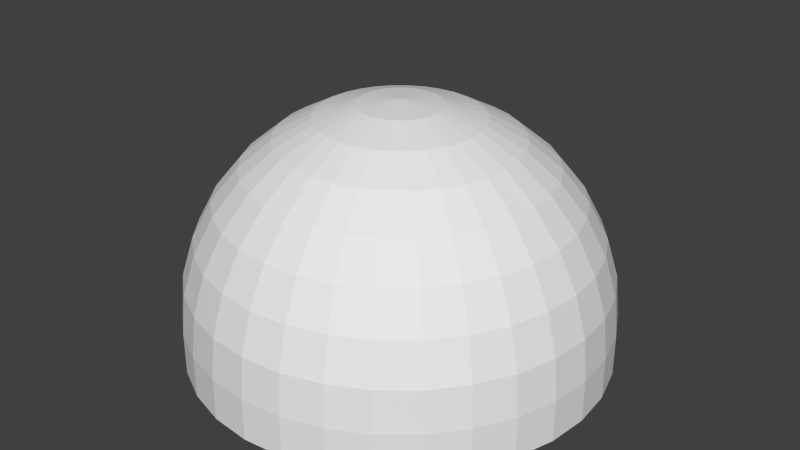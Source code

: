 # Source: newyork.blend  (saved by Blender 2.70.0; exported with 4.5.12 LTS)
import bpy
from mathutils import Matrix  # noqa: F401  (used for matrix-valued properties, if any)

bpy.ops.wm.read_factory_settings(use_empty=True)
scene = bpy.context.scene
scene.name = 'Scene'

# ---- collections
col_collection_1 = bpy.data.collections.new('Collection 1'); scene.collection.children.link(col_collection_1)

# ---- world
world_world = bpy.data.worlds.new('World'); scene.world = world_world
world_world.color = (0.05088, 0.05088, 0.05088)
world_world.use_sun_shadow = False
world_world.sun_shadow_jitter_overblur = 0.0
world_world.cycles.sampling_method = 'MANUAL'
world_world.cycles.sample_map_resolution = 256

# ---- meshes
me_circle_001 = bpy.data.meshes.new('Circle.001')
me_circle_001.from_pydata([(-8.622e-16, -2.931e-07, 3.883), (-1.7, -3.082e-07, 4.083), (-3.4, -3.46e-07, 4.583), (-4.9, -4.064e-07, 5.383), (-6.2, -4.894e-07, 6.483), (-4.9, -5.725e-07, 7.583), (-3.4, -6.329e-07, 8.383), (-1.7, -6.706e-07, 8.883), (-2.017e-15, -6.857e-07, 9.083), (1.7, -6.706e-07, 8.883), (3.4, -6.329e-07, 8.383), (4.9, -5.725e-07, 7.583), (6.2, -4.894e-07, 6.483), (4.9, -4.064e-07, 5.383), (3.4, -3.46e-07, 4.583), (1.7, -3.082e-07, 4.083)], [], [(9, 10, 14), (6, 7, 2), (0, 1, 7), (6, 3, 5), (8, 0, 7), (7, 1, 2), (6, 2, 3), (14, 11, 13), (3, 4, 5), (0, 8, 9), (14, 10, 11), (15, 9, 14), (11, 12, 13), (15, 0, 9)])
_uv = me_circle_001.uv_layers.new(name='UVMap')
_uv.uv.foreach_set('vector', [0.5966, 0.9953, 0.6932, 1.024, 0.6932, 1.24, 0.3068, 0.0237, 0.4034, -0.004707, 0.3068, 0.2396, 0.5, 0.2794, 0.4034, 0.268, 0.4034, -0.004707, 0.3068, 0.0237, 0.2216, 0.1942, 0.2216, 0.06916, 0.5, 0.9839, 0.5, 1.279, 0.4034, 0.9953, 0.4034, 0.9953, 0.4034, 1.268, 0.3068, 1.24, 0.3068, 0.0237, 0.3068, 0.2396, 0.2216, 0.1942, 0.6932, 0.2396, 0.7784, 0.06916, 0.7784, 0.1942, 0.2216, 0.1942, 0.1477, 0.1317, 0.2216, 0.06916, 0.5, 0.2794, 0.5, -0.01607, 0.5966, -0.004707, 0.6932, 0.2396, 0.6932, 0.0237, 0.7784, 0.06916, 0.5966, 0.268, 0.5966, -0.004707, 0.6932, 0.2396, 0.7784, 0.06916, 0.8523, 0.1317, 0.7784, 0.1942, 0.5966, 0.268, 0.5, 0.2794, 0.5966, -0.004707])
me_circle_001.use_remesh_preserve_volume = False
me_circle_001.use_remesh_preserve_attributes = False
me_circle_001.use_mirror_vertex_groups = False
me_circle_001.update()
me_circle = bpy.data.meshes.new('Circle')
me_circle.from_pydata([(2.923, -0.09999, 8.418), (3.82, -0.09999, 7.977), (2.923, 0.9, 8.418), (3.82, 0.9, 7.977), (1.977, -0.09999, 8.74), (1.977, 0.9, 8.74), (0.9971, -0.09999, 8.935), (0.9971, 0.9, 8.935), (-1.209e-05, -0.09999, 9.0), (-1.209e-05, 0.9, 9.0), (-0.9972, -0.09999, 8.935), (-0.9972, 0.9, 8.935), (-1.977, -0.09999, 8.74), (-1.977, 0.9, 8.74), (5.402, -0.09999, 6.762), (5.402, 0.9, 6.762), (4.651, 0.9, 7.421), (4.651, -0.09999, 7.421), (-2.923, -0.09999, 8.418), (-2.923, 0.9, 8.418), (-3.82, -0.09999, 7.977), (-3.82, 0.9, 7.977), (-4.651, -0.09999, 7.421), (-5.402, -0.09999, 6.762), (5.402, 0.4, 6.762), (-1.977, 0.4, 8.74), (-0.9972, 0.4, 8.935), (-1.209e-05, 0.4, 9.0), (0.9971, 0.4, 8.935), (1.977, 0.4, 8.74), (3.82, 0.4, 7.977), (2.923, 0.4, 8.418), (4.651, 0.4, 7.421), (-2.923, 0.4, 8.418), (-3.82, 0.4, 7.977), (-4.651, 0.4, 7.421), (-5.402, 0.4, 6.762), (1.91, 9.71, 0.38), (3.75, 9.14, 0.75), (5.45, 8.22, 1.08), (6.94, 6.97, 1.38), (8.16, 5.46, 1.62), (9.06, 3.73, 1.8), (9.62, 1.85, 1.91), (9.81, -0.1, 1.95), (10.0, -0.1, 1.352e-05), (9.81, 1.85, 1.155e-05), (9.24, 3.73, 9.135e-06), (8.32, 5.46, 6.38e-06), (7.07, 6.97, 3.375e-06), (5.56, 8.22, 2.49e-07), (3.83, 9.14, -2.883e-06), (1.95, 9.71, -5.908e-06), (1.8, 9.71, 0.75), (3.54, 9.14, 1.46), (5.13, 8.22, 2.13), (6.53, 6.97, 2.71), (7.68, 5.46, 3.18), (8.54, 3.73, 3.54), (9.06, 1.85, 3.75), (9.24, -0.1, 3.83), (1.62, 9.71, 1.08), (3.18, 9.14, 2.13), (4.62, 8.22, 3.09), (5.88, 6.97, 3.93), (6.91, 5.46, 4.62), (7.68, 3.73, 5.13), (8.16, 1.85, 5.45), (8.32, -0.1, 5.56), (1.38, 9.71, 1.38), (2.71, 9.14, 2.71), (3.93, 8.22, 3.93), (5.0, 6.97, 5.0), (5.88, 5.46, 5.88), (6.53, 3.73, 6.53), (6.94, 1.85, 6.94), (7.07, -0.09999, 7.07), (1.08, 9.71, 1.62), (2.13, 9.14, 3.18), (3.09, 8.22, 4.62), (3.93, 6.97, 5.88), (4.62, 5.46, 6.91), (5.13, 3.73, 7.68), (5.45, 1.85, 8.16), (5.56, -0.09999, 8.32), (0.75, 9.71, 1.8), (1.46, 9.14, 3.54), (2.13, 8.22, 5.13), (2.71, 6.97, 6.53), (3.18, 5.46, 7.68), (3.54, 3.73, 8.54), (3.75, 1.85, 9.06), (3.83, -0.09999, 9.24), (0.38, 9.71, 1.91), (0.75, 9.14, 3.75), (1.08, 8.22, 5.45), (1.38, 6.97, 6.94), (1.62, 5.46, 8.16), (1.8, 3.73, 9.06), (1.91, 1.85, 9.62), (1.95, -0.09999, 9.81), (-2.619e-06, 9.71, 1.95), (-5.144e-06, 9.14, 3.83), (-7.468e-06, 8.22, 5.56), (-9.496e-06, 6.97, 7.07), (-1.117e-05, 5.46, 8.32), (-1.241e-05, 3.73, 9.24), (-1.318e-05, 1.85, 9.81), (-1.343e-05, -0.09999, 10.0), (-0.38, 9.71, 1.91), (-0.75, 9.14, 3.75), (-1.08, 8.22, 5.45), (-1.38, 6.97, 6.94), (-1.62, 5.46, 8.16), (-1.8, 3.73, 9.06), (-1.91, 1.85, 9.62), (-1.95, -0.09999, 9.81), (-0.75, 9.71, 1.8), (-1.46, 9.14, 3.54), (-2.13, 8.22, 5.13), (-2.71, 6.97, 6.53), (-3.18, 5.46, 7.68), (-3.54, 3.73, 8.54), (-3.75, 1.85, 9.06), (-3.83, -0.09999, 9.24), (-1.08, 9.71, 1.62), (-2.13, 9.14, 3.18), (-3.09, 8.22, 4.62), (-3.93, 6.97, 5.88), (-4.62, 5.46, 6.91), (-5.13, 3.73, 7.68), (-5.45, 1.85, 8.16), (-5.56, -0.09999, 8.32), (-1.38, 9.71, 1.38), (-2.71, 9.14, 2.71), (-3.93, 8.22, 3.93), (-5.0, 6.97, 5.0), (-5.88, 5.46, 5.88), (-6.53, 3.73, 6.53), (-6.94, 1.85, 6.94), (-7.07, -0.09999, 7.07), (-1.62, 9.71, 1.08), (-3.18, 9.14, 2.13), (-4.62, 8.22, 3.09), (-5.88, 6.97, 3.93), (-6.91, 5.46, 4.62), (-7.68, 3.73, 5.13), (-8.16, 1.85, 5.45), (-8.32, -0.1, 5.56), (-1.8, 9.71, 0.75), (-3.54, 9.14, 1.46), (-5.13, 8.22, 2.13), (-6.53, 6.97, 2.71), (-7.68, 5.46, 3.18), (-8.54, 3.73, 3.54), (-9.06, 1.85, 3.75), (-9.24, -0.1, 3.83), (-1.91, 9.71, 0.38), (-3.75, 9.14, 0.75), (-5.45, 8.22, 1.08), (-6.94, 6.97, 1.38), (-8.16, 5.46, 1.62), (-9.06, 3.73, 1.8), (-9.62, 1.85, 1.91), (-9.81, -0.1, 1.95), (-1.95, 9.71, -1.115e-05), (-3.83, 9.14, -1.317e-05), (-5.56, 8.22, -1.469e-05), (-7.07, 6.97, -1.562e-05), (-8.32, 5.46, -1.597e-05), (-9.24, 3.73, -1.569e-05), (-9.81, 1.85, -1.48e-05), (-10.0, -0.1, -1.334e-05), (-1.91, 9.71, -0.38), (-3.75, 9.14, -0.75), (-5.45, 8.22, -1.08), (-6.94, 6.97, -1.38), (-8.16, 5.46, -1.62), (-9.06, 3.73, -1.8), (-9.62, 1.85, -1.91), (-9.81, -0.1, -1.95), (-1.8, 9.71, -0.75), (-3.54, 9.14, -1.46), (-5.13, 8.22, -2.13), (-6.53, 6.97, -2.71), (-7.68, 5.46, -3.18), (-8.54, 3.73, -3.54), (-9.06, 1.85, -3.75), (-9.24, -0.1, -3.83), (-1.62, 9.71, -1.08), (-3.18, 9.14, -2.13), (-4.62, 8.22, -3.09), (-5.88, 6.97, -3.93), (-6.91, 5.46, -4.62), (-7.68, 3.73, -5.13), (-8.16, 1.85, -5.45), (-8.32, -0.1, -5.56), (-1.38, 9.71, -1.38), (-2.71, 9.14, -2.71), (-3.93, 8.22, -3.93), (-5.0, 6.97, -5.0), (-5.88, 5.46, -5.88), (-6.53, 3.73, -6.53), (-6.94, 1.85, -6.94), (-7.07, -0.1, -7.07), (-1.08, 9.71, -1.62), (-2.13, 9.14, -3.18), (-3.09, 8.22, -4.62), (-3.93, 6.97, -5.88), (-4.62, 5.46, -6.91), (-5.13, 3.73, -7.68), (-5.45, 1.85, -8.16), (-5.56, -0.1, -8.32), (-0.75, 9.71, -1.8), (-1.46, 9.14, -3.54), (-2.13, 8.22, -5.13), (-2.71, 6.97, -6.53), (-3.18, 5.46, -7.68), (-3.54, 3.73, -8.54), (-3.75, 1.85, -9.06), (-3.83, -0.1, -9.24), (-0.38, 9.71, -1.91), (-0.75, 9.14, -3.75), (-1.08, 8.22, -5.45), (-1.38, 6.97, -6.94), (-1.62, 5.46, -8.16), (-1.8, 3.73, -9.06), (-1.91, 1.85, -9.62), (-1.95, -0.1, -9.81), (2.619e-06, 9.71, -1.95), (5.144e-06, 9.14, -3.83), (7.468e-06, 8.22, -5.56), (9.496e-06, 6.97, -7.07), (1.117e-05, 5.46, -8.32), (1.241e-05, 3.73, -9.24), (1.318e-05, 1.85, -9.81), (1.343e-05, -0.1, -10.0), (0.38, 9.71, -1.91), (0.75, 9.14, -3.75), (1.08, 8.22, -5.45), (1.38, 6.97, -6.94), (1.62, 5.46, -8.16), (1.8, 3.73, -9.06), (1.91, 1.85, -9.62), (1.95, -0.1, -9.81), (0.75, 9.71, -1.8), (1.46, 9.14, -3.54), (2.13, 8.22, -5.13), (2.71, 6.97, -6.53), (3.18, 5.46, -7.68), (3.54, 3.73, -8.54), (3.75, 1.85, -9.06), (3.83, -0.1, -9.24), (1.08, 9.71, -1.62), (2.13, 9.14, -3.18), (3.09, 8.22, -4.62), (3.93, 6.97, -5.88), (4.62, 5.46, -6.91), (5.13, 3.73, -7.68), (5.45, 1.85, -8.16), (5.56, -0.1, -8.32), (1.38, 9.71, -1.38), (2.71, 9.14, -2.71), (3.93, 8.22, -3.93), (5.0, 6.97, -5.0), (5.88, 5.46, -5.88), (6.53, 3.73, -6.53), (6.94, 1.85, -6.94), (7.07, -0.1, -7.07), (0.0, 9.9, -8.694e-06), (1.62, 9.71, -1.08), (3.18, 9.14, -2.13), (4.62, 8.22, -3.09), (5.88, 6.97, -3.93), (6.91, 5.46, -4.62), (7.68, 3.73, -5.13), (8.16, 1.85, -5.45), (8.32, -0.1, -5.56), (1.8, 9.71, -0.75), (3.54, 9.14, -1.46), (5.13, 8.22, -2.13), (6.53, 6.97, -2.71), (7.68, 5.46, -3.18), (8.54, 3.73, -3.54), (9.06, 1.85, -3.75), (9.24, -0.1, -3.83), (1.91, 9.71, -0.38), (3.75, 9.14, -0.75), (5.45, 8.22, -1.08), (6.94, 6.97, -1.38), (8.16, 5.46, -1.62), (9.06, 3.73, -1.8), (9.62, 1.85, -1.91), (9.81, -0.1, -1.95), (-4.39, 5.26, 4.92), (-4.08, 5.26, 5.18), (-4.06, 5.87, 4.53), (-3.75, 5.87, 4.78), (9.81, -2.1, 1.95), (10.0, -2.1, 1.528e-05), (9.24, -2.1, 3.83), (8.32, -2.1, 5.56), (7.07, -2.1, 7.07), (5.56, -2.1, 8.32), (3.83, -2.1, 9.24), (1.95, -2.1, 9.81), (-1.343e-05, -2.1, 10.0), (-1.95, -2.1, 9.81), (-3.83, -2.1, 9.24), (-5.56, -2.1, 8.32), (-7.07, -2.1, 7.07), (-8.32, -2.1, 5.56), (-9.24, -2.1, 3.83), (-9.81, -2.1, 1.95), (-10.0, -2.1, -1.159e-05), (-9.81, -2.1, -1.95), (-9.24, -2.1, -3.83), (-8.32, -2.1, -5.56), (-7.07, -2.1, -7.07), (-5.56, -2.1, -8.32), (-3.83, -2.1, -9.24), (-1.95, -2.1, -9.81), (1.343e-05, -2.1, -10.0), (1.95, -2.1, -9.81), (3.83, -2.1, -9.24), (5.56, -2.1, -8.32), (7.07, -2.1, -7.07), (8.32, -2.1, -5.56), (9.24, -2.1, -3.83), (9.81, -2.1, -1.95), (1.869, -0.09999, 9.403), (1.831, 1.769, 9.221), (3.671, -0.09999, 8.857), (3.594, 1.769, 8.684), (5.329, -0.09999, 7.975), (5.224, 1.769, 7.821), (6.777, -0.09999, 6.777), (6.652, 1.769, 6.652), (-1.263e-05, 1.769, 9.403), (-1.287e-05, -0.09999, 9.585), (-1.831, 1.769, 9.221), (-1.869, -0.09999, 9.403), (-3.594, 1.769, 8.684), (-3.671, -0.09999, 8.857), (-5.224, 1.769, 7.821), (-5.329, -0.09999, 7.975), (-6.652, 1.769, 6.652), (-6.777, -0.09999, 6.777)], [], [(30, 31, 2, 3), (31, 0, 4, 29), (29, 4, 6, 28), (28, 6, 8, 27), (27, 8, 10, 26), (26, 10, 12, 25), (32, 16, 15, 24), (30, 3, 16, 32), (25, 12, 18, 33), (33, 18, 20, 34), (35, 22, 23, 36), (7, 28, 27, 9), (5, 29, 28, 7), (2, 31, 29, 5), (1, 0, 31, 30), (9, 27, 26, 11), (11, 26, 25, 13), (17, 32, 24, 14), (1, 30, 32, 17), (13, 25, 33, 19), (19, 33, 34, 21), (34, 20, 22, 35), (38, 54, 53, 37), (43, 59, 58, 42), (47, 42, 41, 48), (46, 43, 42, 47), (51, 38, 37, 52), (45, 44, 43, 46), (50, 39, 38, 51), (49, 40, 39, 50), (48, 41, 40, 49), (44, 60, 59, 43), (39, 55, 54, 38), (40, 56, 55, 39), (41, 57, 56, 40), (42, 58, 57, 41), (55, 63, 62, 54), (56, 64, 63, 55), (54, 62, 61, 53), (57, 65, 64, 56), (58, 66, 65, 57), (59, 67, 66, 58), (60, 68, 67, 59), (67, 75, 74, 66), (68, 76, 75, 67), (63, 71, 70, 62), (64, 72, 71, 63), (65, 73, 72, 64), (66, 74, 73, 65), (62, 70, 69, 61), (74, 82, 81, 73), (70, 78, 77, 69), (75, 83, 82, 74), (76, 84, 83, 75), (71, 79, 78, 70), (72, 80, 79, 71), (73, 81, 80, 72), (81, 89, 88, 80), (82, 90, 89, 81), (78, 86, 85, 77), (83, 91, 90, 82), (84, 92, 91, 83), (79, 87, 86, 78), (80, 88, 87, 79), (87, 95, 94, 86), (88, 96, 95, 87), (89, 97, 96, 88), (90, 98, 97, 89), (86, 94, 93, 85), (91, 99, 98, 90), (92, 100, 99, 91), (99, 107, 106, 98), (100, 108, 107, 99), (95, 103, 102, 94), (96, 104, 103, 95), (97, 105, 104, 96), (98, 106, 105, 97), (94, 102, 101, 93), (106, 114, 113, 105), (102, 110, 109, 101), (107, 115, 114, 106), (108, 116, 115, 107), (103, 111, 110, 102), (104, 112, 111, 103), (105, 113, 112, 104), (113, 121, 120, 112), (114, 122, 121, 113), (110, 118, 117, 109), (115, 123, 122, 114), (116, 124, 123, 115), (111, 119, 118, 110), (112, 120, 119, 111), (120, 128, 127, 119), (121, 129, 128, 120), (122, 130, 129, 121), (118, 126, 125, 117), (123, 131, 130, 122), (124, 132, 131, 123), (119, 127, 126, 118), (132, 140, 139, 131), (127, 135, 134, 126), (128, 136, 135, 127), (129, 137, 136, 128), (130, 138, 137, 129), (126, 134, 133, 125), (131, 139, 138, 130), (138, 146, 145, 137), (134, 142, 141, 133), (139, 147, 146, 138), (140, 148, 147, 139), (135, 143, 142, 134), (136, 144, 143, 135), (137, 145, 144, 136), (145, 153, 152, 144), (146, 154, 153, 145), (142, 150, 149, 141), (147, 155, 154, 146), (148, 156, 155, 147), (143, 151, 150, 142), (144, 152, 151, 143), (152, 160, 159, 151), (153, 161, 160, 152), (154, 162, 161, 153), (150, 158, 157, 149), (155, 163, 162, 154), (156, 164, 163, 155), (151, 159, 158, 150), (164, 172, 171, 163), (159, 167, 166, 158), (160, 168, 167, 159), (161, 169, 168, 160), (162, 170, 169, 161), (158, 166, 165, 157), (163, 171, 170, 162), (170, 178, 177, 169), (166, 174, 173, 165), (171, 179, 178, 170), (172, 180, 179, 171), (167, 175, 174, 166), (168, 176, 175, 167), (169, 177, 176, 168), (177, 185, 184, 176), (178, 186, 185, 177), (174, 182, 181, 173), (179, 187, 186, 178), (180, 188, 187, 179), (175, 183, 182, 174), (176, 184, 183, 175), (184, 192, 191, 183), (185, 193, 192, 184), (186, 194, 193, 185), (182, 190, 189, 181), (187, 195, 194, 186), (188, 196, 195, 187), (183, 191, 190, 182), (196, 204, 203, 195), (191, 199, 198, 190), (192, 200, 199, 191), (193, 201, 200, 192), (194, 202, 201, 193), (190, 198, 197, 189), (195, 203, 202, 194), (198, 206, 205, 197), (203, 211, 210, 202), (204, 212, 211, 203), (199, 207, 206, 198), (200, 208, 207, 199), (201, 209, 208, 200), (202, 210, 209, 201), (209, 217, 216, 208), (210, 218, 217, 209), (206, 214, 213, 205), (211, 219, 218, 210), (212, 220, 219, 211), (207, 215, 214, 206), (208, 216, 215, 207), (216, 224, 223, 215), (217, 225, 224, 216), (218, 226, 225, 217), (214, 222, 221, 213), (219, 227, 226, 218), (220, 228, 227, 219), (215, 223, 222, 214), (228, 236, 235, 227), (223, 231, 230, 222), (224, 232, 231, 223), (225, 233, 232, 224), (226, 234, 233, 225), (222, 230, 229, 221), (227, 235, 234, 226), (230, 238, 237, 229), (235, 243, 242, 234), (236, 244, 243, 235), (231, 239, 238, 230), (232, 240, 239, 231), (233, 241, 240, 232), (234, 242, 241, 233), (241, 249, 248, 240), (242, 250, 249, 241), (238, 246, 245, 237), (243, 251, 250, 242), (244, 252, 251, 243), (239, 247, 246, 238), (240, 248, 247, 239), (248, 256, 255, 247), (249, 257, 256, 248), (250, 258, 257, 249), (246, 254, 253, 245), (251, 259, 258, 250), (252, 260, 259, 251), (247, 255, 254, 246), (260, 268, 267, 259), (255, 263, 262, 254), (256, 264, 263, 255), (257, 265, 264, 256), (258, 266, 265, 257), (254, 262, 261, 253), (259, 267, 266, 258), (267, 276, 275, 266), (268, 277, 276, 267), (263, 272, 271, 262), (264, 273, 272, 263), (265, 274, 273, 264), (266, 275, 274, 265), (262, 271, 270, 261), (275, 283, 282, 274), (271, 279, 278, 270), (276, 284, 283, 275), (277, 285, 284, 276), (272, 280, 279, 271), (273, 281, 280, 272), (274, 282, 281, 273), (280, 288, 287, 279), (281, 289, 288, 280), (282, 290, 289, 281), (283, 291, 290, 282), (279, 287, 286, 278), (284, 292, 291, 283), (285, 293, 292, 284), (52, 37, 269), (37, 53, 269), (53, 61, 269), (61, 69, 269), (69, 77, 269), (77, 85, 269), (85, 93, 269), (93, 101, 269), (101, 109, 269), (109, 117, 269), (117, 125, 269), (125, 133, 269), (133, 141, 269), (141, 149, 269), (149, 157, 269), (157, 165, 269), (165, 173, 269), (173, 181, 269), (181, 189, 269), (189, 197, 269), (197, 205, 269), (205, 213, 269), (213, 221, 269), (221, 229, 269), (229, 237, 269), (237, 245, 269), (245, 253, 269), (253, 261, 269), (261, 270, 269), (270, 278, 269), (278, 286, 269), (292, 46, 47, 291), (286, 52, 269), (293, 45, 46, 292), (288, 50, 51, 287), (289, 49, 50, 288), (290, 48, 49, 289), (291, 47, 48, 290), (287, 51, 52, 286), (293, 285, 328, 329), (295, 294, 296, 297), (329, 328, 327, 326, 325, 324, 323, 322, 321, 320, 319, 318, 317, 316, 315, 314, 313, 312, 311, 310, 309, 308, 307, 306, 305, 304, 303, 302, 301, 300, 298, 299), (148, 140, 310, 311), (132, 124, 308, 309), (76, 68, 301, 302), (124, 116, 307, 308), (285, 277, 327, 328), (212, 204, 318, 319), (140, 132, 309, 310), (84, 76, 302, 303), (228, 220, 320, 321), (45, 293, 329, 299), (220, 212, 319, 320), (204, 196, 317, 318), (180, 172, 314, 315), (164, 156, 312, 313), (108, 100, 305, 306), (156, 148, 311, 312), (68, 60, 300, 301), (244, 236, 322, 323), (172, 164, 313, 314), (116, 108, 306, 307), (44, 45, 299, 298), (260, 252, 324, 325), (92, 84, 303, 304), (252, 244, 323, 324), (236, 228, 321, 322), (268, 260, 325, 326), (196, 188, 316, 317), (188, 180, 315, 316), (100, 92, 304, 305), (277, 268, 326, 327), (60, 44, 298, 300), (336, 334, 335, 337), (334, 332, 333, 335), (332, 330, 331, 333), (330, 339, 338, 331), (339, 341, 340, 338), (341, 343, 342, 340), (343, 345, 344, 342), (345, 347, 346, 344)])
_uv = me_circle.uv_layers.new(name='UVMap')
_uv.uv.foreach_set('vector', [7.073e-05, 0.4974, 0.5, 0.4974, 0.5, 0.9948, 7.076e-05, 0.9948, 0.5, 0.4974, 0.5, 7.07e-05, 0.9999, 7.07e-05, 0.9999, 0.4974, 0.000117, 0.5002, 0.0001169, 0.0002542, 0.5001, 0.0002541, 0.5001, 0.5002, 0.5001, 0.5002, 0.5001, 0.0002541, 1.0, 0.000254, 1.0, 0.5002, 0.0001425, 0.5002, 0.0001425, 0.0002583, 0.5001, 0.0002583, 0.5001, 0.5002, 0.5001, 0.5002, 0.5001, 0.0002583, 1.0, 0.0002583, 1.0, 0.5002, 0.5001, 0.5, 0.5001, 1.0, 0.0001513, 1.0, 0.0001513, 0.5, 1.0, 0.5, 1.0, 1.0, 0.5001, 1.0, 0.5001, 0.5, 0.0009474, 0.5028, 0.0009475, 0.002833, 0.5009, 0.002833, 0.5009, 0.5028, 0.5009, 0.5028, 0.5009, 0.002833, 1.001, 0.002833, 1.001, 0.5028, 0.5, 1.0, 0.5, 5.023e-05, 0.9999, 5e-05, 0.9999, 1.0, 0.5001, 1.0, 0.5001, 0.5002, 1.0, 0.5002, 1.0, 1.0, 0.000117, 1.0, 0.000117, 0.5002, 0.5001, 0.5002, 0.5001, 1.0, 0.5, 0.9948, 0.5, 0.4974, 0.9999, 0.4974, 0.9999, 0.9948, 7.07e-05, 7.076e-05, 0.5, 7.07e-05, 0.5, 0.4974, 7.073e-05, 0.4974, 0.0001425, 1.0, 0.0001425, 0.5002, 0.5001, 0.5002, 0.5001, 1.0, 0.5001, 1.0, 0.5001, 0.5002, 1.0, 0.5002, 1.0, 1.0, 0.5001, 6.891e-05, 0.5001, 0.5, 0.0001513, 0.5, 0.0001512, 6.882e-05, 1.0, 6.9e-05, 1.0, 0.5, 0.5001, 0.5, 0.5001, 6.891e-05, 0.0009473, 1.003, 0.0009474, 0.5028, 0.5009, 0.5028, 0.5009, 1.003, 0.5009, 1.003, 0.5009, 0.5028, 1.001, 0.5028, 1.001, 1.003, 5.023e-05, 1.0, 5e-05, 5.095e-05, 0.5, 5.023e-05, 0.5, 1.0, -0.05755, 0.4353, -0.03493, 0.3278, 0.2343, 0.412, 0.223, 0.4655, -1.791, 0.2603, -1.701, -0.1809, -1.291, -0.05679, -1.364, 0.3023, -1.366, 0.6688, -1.364, 0.3023, -0.9922, 0.3395, -0.9951, 0.6337, -1.794, 0.711, -1.791, 0.2603, -1.364, 0.3023, -1.366, 0.6688, -0.05875, 0.5453, -0.05755, 0.4353, 0.223, 0.4655, 0.2223, 0.5201, -2.299, 0.7587, -2.295, 0.209, -1.791, 0.2603, -1.794, 0.711, -0.3503, 0.5723, -0.3486, 0.4049, -0.05755, 0.4353, -0.05875, 0.5453, -0.6596, 0.6015, -0.6573, 0.3733, -0.3486, 0.4049, -0.3503, 0.5723, -0.9951, 0.6337, -0.9922, 0.3395, -0.6573, 0.3733, -0.6596, 0.6015, -2.295, 0.209, -2.185, -0.3288, -1.701, -0.1809, -1.791, 0.2603, -0.3486, 0.4049, -0.3143, 0.2412, -0.03493, 0.3278, -0.05755, 0.4353, -0.6573, 0.3733, -0.6107, 0.1501, -0.3143, 0.2412, -0.3486, 0.4049, -0.9922, 0.3395, -0.9325, 0.0519, -0.6107, 0.1501, -0.6573, 0.3733, -1.364, 0.3023, -1.291, -0.05679, -0.9325, 0.0519, -0.9922, 0.3395, -0.3143, 0.2412, -0.2488, 0.08733, 0.008234, 0.2267, -0.03493, 0.3278, -0.6107, 0.1501, -0.5216, -0.05967, -0.2488, 0.08733, -0.3143, 0.2412, -0.03493, 0.3278, 0.008234, 0.2267, 0.2557, 0.3618, 0.2343, 0.412, -0.9325, 0.0519, -0.8182, -0.2185, -0.5216, -0.05967, -0.6107, 0.1501, -1.291, -0.05679, -1.148, -0.3947, -0.8182, -0.2185, -0.9325, 0.0519, -1.701, -0.1809, -1.527, -0.5961, -1.148, -0.3947, -1.291, -0.05679, -2.185, -0.3288, -1.972, -0.8349, -1.527, -0.5961, -1.701, -0.1809, -1.527, -0.5961, -1.275, -0.9695, -0.9432, -0.6985, -1.148, -0.3947, -1.972, -0.8349, -1.666, -1.29, -1.275, -0.9695, -1.527, -0.5961, -0.2488, 0.08733, -0.1546, -0.05075, 0.07026, 0.136, 0.008234, 0.2267, -0.5216, -0.05967, -0.3935, -0.248, -0.1546, -0.05075, -0.2488, 0.08733, -0.8182, -0.2185, -0.6535, -0.4615, -0.3935, -0.248, -0.5216, -0.05967, -1.148, -0.3947, -0.9432, -0.6985, -0.6535, -0.4615, -0.8182, -0.2185, 0.008234, 0.2267, 0.07026, 0.136, 0.2866, 0.3168, 0.2557, 0.3618, -0.9432, -0.6985, -0.6828, -0.9566, -0.4447, -0.6678, -0.6535, -0.4615, 0.07026, 0.136, 0.1488, 0.05911, 0.3257, 0.2786, 0.2866, 0.3168, -1.275, -0.9695, -0.9556, -1.287, -0.6828, -0.9566, -0.9432, -0.6985, -1.666, -1.29, -1.277, -1.678, -0.9556, -1.287, -1.275, -0.9695, -0.1546, -0.05075, -0.03532, -0.1678, 0.1488, 0.05911, 0.07026, 0.136, -0.3935, -0.248, -0.2313, -0.4078, -0.03532, -0.1678, -0.1546, -0.05075, -0.6535, -0.4615, -0.4447, -0.6678, -0.2313, -0.4078, -0.3935, -0.248, -0.4447, -0.6678, -0.1998, -0.8294, -0.04102, -0.5329, -0.2313, -0.4078, -0.6828, -0.9566, -0.3772, -1.159, -0.1998, -0.8294, -0.4447, -0.6678, 0.1488, 0.05911, 0.2407, -0.0009649, 0.3714, 0.2488, 0.3257, 0.2786, -0.9556, -1.287, -0.5805, -1.536, -0.3772, -1.159, -0.6828, -0.9566, -1.277, -1.678, -0.8199, -1.982, -0.5805, -1.536, -0.9556, -1.287, -0.03532, -0.1678, 0.1044, -0.2594, 0.2407, -0.0009649, 0.1488, 0.05911, -0.2313, -0.4078, -0.04102, -0.5329, 0.1044, -0.2594, -0.03532, -0.1678, 0.1044, -0.2594, 0.2593, -0.322, 0.3426, -0.04195, 0.2407, -0.0009649, -0.04102, -0.5329, 0.1699, -0.6186, 0.2593, -0.322, 0.1044, -0.2594, -0.1998, -0.8294, 0.07196, -0.9404, 0.1699, -0.6186, -0.04102, -0.5329, -0.3772, -1.159, -0.03788, -1.298, 0.07196, -0.9404, -0.1998, -0.8294, 0.2407, -0.0009649, 0.3426, -0.04195, 0.4221, 0.2285, 0.3714, 0.2488, -0.5805, -1.536, -0.164, -1.708, -0.03788, -1.298, -0.3772, -1.159, -0.8199, -1.982, -0.312, -2.192, -0.164, -1.708, -0.5805, -1.536, -0.164, -1.708, 0.2782, -1.795, 0.3221, -1.369, -0.03788, -1.298, -0.312, -2.192, 0.2273, -2.299, 0.2782, -1.795, -0.164, -1.708, 0.2593, -0.322, 0.4234, -0.3532, 0.4506, -0.06229, 0.3426, -0.04195, 0.1699, -0.6186, 0.3936, -0.6615, 0.4234, -0.3532, 0.2593, -0.322, 0.07196, -0.9404, 0.3601, -0.9963, 0.3936, -0.6615, 0.1699, -0.6186, -0.03788, -1.298, 0.3221, -1.369, 0.3601, -0.9963, 0.07196, -0.9404, 0.3426, -0.04195, 0.4506, -0.06229, 0.4758, 0.2184, 0.4221, 0.2285, 0.3221, -1.369, 0.689, -1.368, 0.6537, -0.995, 0.3601, -0.9963, 0.4506, -0.06229, 0.5604, -0.06119, 0.5304, 0.219, 0.4758, 0.2184, 0.2782, -1.795, 0.729, -1.795, 0.689, -1.368, 0.3221, -1.369, 0.2273, -2.299, 0.7773, -2.299, 0.729, -1.795, 0.2782, -1.795, 0.4234, -0.3532, 0.5905, -0.3518, 0.5604, -0.06119, 0.4506, -0.06229, 0.3936, -0.6615, 0.6213, -0.6601, 0.5905, -0.3518, 0.4234, -0.3532, 0.3601, -0.9963, 0.6537, -0.995, 0.6213, -0.6601, 0.3936, -0.6615, 0.6537, -0.995, 0.9415, -0.9365, 0.8444, -0.6143, 0.6213, -0.6601, 0.689, -1.368, 1.049, -1.296, 0.9415, -0.9365, 0.6537, -0.995, 0.5604, -0.06119, 0.6679, -0.0387, 0.5838, 0.2303, 0.5304, 0.219, 0.729, -1.795, 1.171, -1.707, 1.049, -1.296, 0.689, -1.368, 0.7773, -2.299, 1.317, -2.192, 1.171, -1.707, 0.729, -1.795, 0.5905, -0.3518, 0.7541, -0.3179, 0.6679, -0.0387, 0.5604, -0.06119, 0.6213, -0.6601, 0.8444, -0.6143, 0.7541, -0.3179, 0.5905, -0.3518, 0.8444, -0.6143, 1.054, -0.5259, 0.9079, -0.2527, 0.7541, -0.3179, 0.9415, -0.9365, 1.212, -0.823, 1.054, -0.5259, 0.8444, -0.6143, 1.049, -1.296, 1.388, -1.154, 1.212, -0.823, 0.9415, -0.9365, 0.6679, -0.0387, 0.769, 0.004322, 0.634, 0.2518, 0.5838, 0.2303, 1.171, -1.707, 1.588, -1.534, 1.388, -1.154, 1.049, -1.296, 1.317, -2.192, 1.826, -1.982, 1.588, -1.534, 1.171, -1.707, 0.7541, -0.3179, 0.9079, -0.2527, 0.769, 0.004322, 0.6679, -0.0387, 1.826, -1.982, 2.284, -1.676, 1.963, -1.283, 1.588, -1.534, 0.9079, -0.2527, 1.046, -0.1588, 0.8597, 0.06623, 0.769, 0.004322, 1.054, -0.5259, 1.243, -0.3982, 1.046, -0.1588, 0.9079, -0.2527, 1.212, -0.823, 1.456, -0.6589, 1.243, -0.3982, 1.054, -0.5259, 1.388, -1.154, 1.693, -0.9497, 1.456, -0.6589, 1.212, -0.823, 0.769, 0.004322, 0.8597, 0.06623, 0.6791, 0.2826, 0.634, 0.2518, 1.588, -1.534, 1.963, -1.283, 1.693, -0.9497, 1.388, -1.154, 1.693, -0.9497, 1.952, -0.6895, 1.663, -0.4504, 1.456, -0.6589, 0.8597, 0.06623, 0.9366, 0.1446, 0.7172, 0.3217, 0.6791, 0.2826, 1.963, -1.283, 2.282, -0.9637, 1.952, -0.6895, 1.693, -0.9497, 2.284, -1.676, 2.673, -1.287, 2.282, -0.9637, 1.963, -1.283, 1.046, -0.1588, 1.163, -0.03972, 0.9366, 0.1446, 0.8597, 0.06623, 1.243, -0.3982, 1.403, -0.2362, 1.163, -0.03972, 1.046, -0.1588, 1.456, -0.6589, 1.663, -0.4504, 1.403, -0.2362, 1.243, -0.3982, 1.663, -0.4504, 1.825, -0.2054, 1.529, -0.04598, 1.403, -0.2362, 1.952, -0.6895, 2.155, -0.3837, 1.825, -0.2054, 1.663, -0.4504, 0.9366, 0.1446, 0.9968, 0.2366, 0.7471, 0.3674, 0.7172, 0.3217, 2.282, -0.9637, 2.533, -0.5882, 2.155, -0.3837, 1.952, -0.6895, 2.673, -1.287, 2.98, -0.8291, 2.533, -0.5882, 2.282, -0.9637, 1.163, -0.03972, 1.255, 0.09996, 0.9968, 0.2366, 0.9366, 0.1446, 1.403, -0.2362, 1.529, -0.04598, 1.255, 0.09996, 1.163, -0.03972, 1.529, -0.04598, 1.615, 0.1651, 1.318, 0.2549, 1.255, 0.09996, 1.825, -0.2054, 1.937, 0.06654, 1.615, 0.1651, 1.529, -0.04598, 2.155, -0.3837, 2.295, -0.04401, 1.937, 0.06654, 1.825, -0.2054, 0.9968, 0.2366, 1.038, 0.3385, 0.7674, 0.4181, 0.7471, 0.3674, 2.533, -0.5882, 2.706, -0.171, 2.295, -0.04401, 2.155, -0.3837, 2.98, -0.8291, 3.191, -0.3201, 2.706, -0.171, 2.533, -0.5882, 1.255, 0.09996, 1.318, 0.2549, 1.038, 0.3385, 0.9968, 0.2366, 3.191, -0.3201, 3.299, 0.2205, 2.794, 0.2721, 2.706, -0.171, 1.318, 0.2549, 1.349, 0.4191, 1.058, 0.4464, 1.038, 0.3385, 1.615, 0.1651, 1.658, 0.3889, 1.349, 0.4191, 1.318, 0.2549, 1.937, 0.06654, 1.993, 0.3551, 1.658, 0.3889, 1.615, 0.1651, 2.295, -0.04401, 2.366, 0.3166, 1.993, 0.3551, 1.937, 0.06654, 1.038, 0.3385, 1.058, 0.4464, 0.7775, 0.4717, 0.7674, 0.4181, 2.706, -0.171, 2.794, 0.2721, 2.366, 0.3166, 2.295, -0.04401, 2.366, 0.3166, 2.366, 0.6842, 1.992, 0.6491, 1.993, 0.3551, 1.058, 0.4464, 1.057, 0.5563, 0.7768, 0.5263, 0.7775, 0.4717, 2.794, 0.2721, 2.794, 0.724, 2.366, 0.6842, 2.366, 0.3166, 3.299, 0.2205, 3.299, 0.772, 2.794, 0.724, 2.794, 0.2721, 1.349, 0.4191, 1.348, 0.5863, 1.057, 0.5563, 1.058, 0.4464, 1.658, 0.3889, 1.657, 0.6169, 1.348, 0.5863, 1.349, 0.4191, 1.993, 0.3551, 1.992, 0.6491, 1.657, 0.6169, 1.658, 0.3889, 1.992, 0.6491, 1.934, 0.9374, 1.611, 0.8403, 1.657, 0.6169, 2.366, 0.6842, 2.293, 1.045, 1.934, 0.9374, 1.992, 0.6491, 1.057, 0.5563, 1.035, 0.6639, 0.7656, 0.5798, 0.7768, 0.5263, 2.794, 0.724, 2.705, 1.167, 2.293, 1.045, 2.366, 0.6842, 3.299, 0.772, 3.192, 1.313, 2.705, 1.167, 2.794, 0.724, 1.348, 0.5863, 1.314, 0.75, 1.035, 0.6639, 1.057, 0.5563, 1.657, 0.6169, 1.611, 0.8403, 1.314, 0.75, 1.348, 0.5863, 1.611, 0.8403, 1.522, 1.051, 1.249, 0.904, 1.314, 0.75, 1.934, 0.9374, 1.82, 1.209, 1.522, 1.051, 1.611, 0.8403, 2.293, 1.045, 2.152, 1.384, 1.82, 1.209, 1.934, 0.9374, 1.035, 0.6639, 0.9917, 0.765, 0.7441, 0.63, 0.7656, 0.5798, 2.705, 1.167, 2.532, 1.585, 2.152, 1.384, 2.293, 1.045, 3.192, 1.313, 2.981, 1.823, 2.532, 1.585, 2.705, 1.167, 1.314, 0.75, 1.249, 0.904, 0.9917, 0.765, 1.035, 0.6639, 2.981, 1.823, 2.675, 2.282, 2.281, 1.961, 2.532, 1.585, 1.249, 0.904, 1.155, 1.042, 0.9297, 0.8558, 0.9917, 0.765, 1.522, 1.051, 1.395, 1.239, 1.155, 1.042, 1.249, 0.904, 1.82, 1.209, 1.656, 1.453, 1.395, 1.239, 1.522, 1.051, 2.152, 1.384, 1.947, 1.69, 1.656, 1.453, 1.82, 1.209, 0.9917, 0.765, 0.9297, 0.8558, 0.7133, 0.6751, 0.7441, 0.63, 2.532, 1.585, 2.281, 1.961, 1.947, 1.69, 2.152, 1.384, 0.9297, 0.8558, 0.8513, 0.9327, 0.6742, 0.7133, 0.7133, 0.6751, 2.281, 1.961, 1.961, 2.281, 1.686, 1.95, 1.947, 1.69, 2.675, 2.282, 2.285, 2.673, 1.961, 2.281, 2.281, 1.961, 1.155, 1.042, 1.036, 1.16, 0.8513, 0.9327, 0.9297, 0.8558, 1.395, 1.239, 1.232, 1.4, 1.036, 1.16, 1.155, 1.042, 1.656, 1.453, 1.447, 1.66, 1.232, 1.4, 1.395, 1.239, 1.947, 1.69, 1.686, 1.95, 1.447, 1.66, 1.656, 1.453, 1.447, 1.66, 1.201, 1.823, 1.042, 1.525, 1.232, 1.4, 1.686, 1.95, 1.38, 2.153, 1.201, 1.823, 1.447, 1.66, 0.8513, 0.9327, 0.7593, 0.9929, 0.6285, 0.7431, 0.6742, 0.7133, 1.961, 2.281, 1.585, 2.532, 1.38, 2.153, 1.686, 1.95, 2.285, 2.673, 1.826, 2.98, 1.585, 2.532, 1.961, 2.281, 1.036, 1.16, 0.8959, 1.252, 0.7593, 0.9929, 0.8513, 0.9327, 1.232, 1.4, 1.042, 1.525, 0.8959, 1.252, 1.036, 1.16, 1.042, 1.525, 0.8305, 1.611, 0.7408, 1.314, 0.8959, 1.252, 1.201, 1.823, 0.9289, 1.934, 0.8305, 1.611, 1.042, 1.525, 1.38, 2.153, 1.039, 2.293, 0.9289, 1.934, 1.201, 1.823, 0.7593, 0.9929, 0.6573, 1.034, 0.5778, 0.7634, 0.6285, 0.7431, 1.585, 2.532, 1.166, 2.705, 1.039, 2.293, 1.38, 2.153, 1.826, 2.98, 1.315, 3.191, 1.166, 2.705, 1.585, 2.532, 0.8959, 1.252, 0.7408, 1.314, 0.6573, 1.034, 0.7593, 0.9929, 1.315, 3.191, 0.7732, 3.299, 0.722, 2.793, 1.166, 2.705, 0.7408, 1.314, 0.5765, 1.346, 0.5493, 1.054, 0.6573, 1.034, 0.8305, 1.611, 0.6063, 1.655, 0.5765, 1.346, 0.7408, 1.314, 0.9289, 1.934, 0.6398, 1.99, 0.6063, 1.655, 0.8305, 1.611, 1.039, 2.293, 0.6779, 2.364, 0.6398, 1.99, 0.9289, 1.934, 0.6573, 1.034, 0.5493, 1.054, 0.5241, 0.7734, 0.5778, 0.7634, 1.166, 2.705, 0.722, 2.793, 0.6779, 2.364, 1.039, 2.293, 0.5493, 1.054, 0.4394, 1.053, 0.4695, 0.7728, 0.5241, 0.7734, 0.722, 2.793, 0.269, 2.792, 0.3096, 2.363, 0.6779, 2.364, 0.7732, 3.299, 0.2201, 3.299, 0.269, 2.792, 0.722, 2.793, 0.5765, 1.346, 0.4092, 1.344, 0.4394, 1.053, 0.5493, 1.054, 0.6063, 1.655, 0.3781, 1.653, 0.4092, 1.344, 0.5765, 1.346, 0.6398, 1.99, 0.3453, 1.989, 0.3781, 1.653, 0.6063, 1.655, 0.6779, 2.364, 0.3096, 2.363, 0.3453, 1.989, 0.6398, 1.99, 0.3453, 1.989, 0.05673, 1.93, 0.1545, 1.607, 0.3781, 1.653, 0.3096, 2.363, -0.05155, 2.29, 0.05673, 1.93, 0.3453, 1.989, 0.4394, 1.053, 0.3318, 1.031, 0.4161, 0.7615, 0.4695, 0.7728, 0.269, 2.792, -0.1753, 2.703, -0.05155, 2.29, 0.3096, 2.363, 0.2201, 3.299, -0.3225, 3.191, -0.1753, 2.703, 0.269, 2.792, 0.4092, 1.344, 0.2454, 1.31, 0.3318, 1.031, 0.4394, 1.053, 0.3781, 1.653, 0.1545, 1.607, 0.2454, 1.31, 0.4092, 1.344, 0.1545, 1.607, -0.05565, 1.518, 0.09143, 1.245, 0.2454, 1.31, 0.05673, 1.93, -0.2147, 1.816, -0.05565, 1.518, 0.1545, 1.607, -0.05155, 2.29, -0.3914, 2.148, -0.2147, 1.816, 0.05673, 1.93, 0.3318, 1.031, 0.2308, 0.9875, 0.3659, 0.74, 0.4161, 0.7615, -0.1753, 2.703, -0.5936, 2.528, -0.3914, 2.148, -0.05155, 2.29, -0.3225, 3.191, -0.8337, 2.978, -0.5936, 2.528, -0.1753, 2.703, 0.2454, 1.31, 0.09143, 1.245, 0.2308, 0.9875, 0.3318, 1.031, -0.8337, 2.978, -1.293, 2.669, -0.9697, 2.275, -0.5936, 2.528, 0.09143, 1.245, -0.04673, 1.15, 0.1401, 0.9255, 0.2308, 0.9875, -0.05565, 1.518, -0.2444, 1.39, -0.04673, 1.15, 0.09143, 1.245, -0.2147, 1.816, -0.4586, 1.65, -0.2444, 1.39, -0.05565, 1.518, -0.3914, 2.148, -0.6969, 1.941, -0.4586, 1.65, -0.2147, 1.816, 0.2308, 0.9875, 0.1401, 0.9255, 0.3208, 0.7092, 0.3659, 0.74, -0.5936, 2.528, -0.9697, 2.275, -0.6969, 1.941, -0.3914, 2.148, -0.9697, 2.275, -1.289, 1.953, -0.9561, 1.679, -0.6969, 1.941, -1.293, 2.669, -1.684, 2.276, -1.289, 1.953, -0.9697, 2.275, -0.04673, 1.15, -0.1638, 1.031, 0.06327, 0.8469, 0.1401, 0.9255, -0.2444, 1.39, -0.4043, 1.227, -0.1638, 1.031, -0.04673, 1.15, -0.4586, 1.65, -0.6653, 1.441, -0.4043, 1.227, -0.2444, 1.39, -0.6969, 1.941, -0.9561, 1.679, -0.6653, 1.441, -0.4586, 1.65, 0.1401, 0.9255, 0.06327, 0.8469, 0.2827, 0.6701, 0.3208, 0.7092, -0.9561, 1.679, -1.159, 1.372, -0.8269, 1.195, -0.6653, 1.441, 0.06327, 0.8469, 0.003272, 0.755, 0.2529, 0.6244, 0.2827, 0.6701, -1.289, 1.953, -1.539, 1.575, -1.159, 1.372, -0.9561, 1.679, -1.684, 2.276, -1.989, 1.813, -1.539, 1.575, -1.289, 1.953, -0.1638, 1.031, -0.2551, 0.8911, 0.003272, 0.755, 0.06327, 0.8469, -0.4043, 1.227, -0.5291, 1.036, -0.2551, 0.8911, -0.1638, 1.031, -0.6653, 1.441, -0.8269, 1.195, -0.5291, 1.036, -0.4043, 1.227, -0.2551, 0.8911, -0.3174, 0.7361, -0.03762, 0.6531, 0.003272, 0.755, -0.5291, 1.036, -0.6141, 0.8249, -0.3174, 0.7361, -0.2551, 0.8911, -0.8269, 1.195, -0.9367, 0.9218, -0.6141, 0.8249, -0.5291, 1.036, -1.159, 1.372, -1.299, 1.03, -0.9367, 0.9218, -0.8269, 1.195, 0.003272, 0.755, -0.03762, 0.6531, 0.2326, 0.5737, 0.2529, 0.6244, -1.539, 1.575, -1.709, 1.155, -1.299, 1.03, -1.159, 1.372, -1.989, 1.813, -2.197, 1.301, -1.709, 1.155, -1.539, 1.575, 0.2223, 0.5201, 0.223, 0.4655, 0.4999, 0.4959, 0.223, 0.4655, 0.2343, 0.412, 0.4999, 0.4959, 0.2343, 0.412, 0.2557, 0.3618, 0.4999, 0.4959, 0.2557, 0.3618, 0.2866, 0.3168, 0.4999, 0.4959, 0.2866, 0.3168, 0.3257, 0.2786, 0.4999, 0.4959, 0.3257, 0.2786, 0.3714, 0.2488, 0.4999, 0.4959, 0.3714, 0.2488, 0.4221, 0.2285, 0.4999, 0.4959, 0.4221, 0.2285, 0.4758, 0.2184, 0.4999, 0.4959, 0.4758, 0.2184, 0.5304, 0.219, 0.4999, 0.4959, 0.5304, 0.219, 0.5838, 0.2303, 0.4999, 0.4959, 0.5838, 0.2303, 0.634, 0.2518, 0.4999, 0.4959, 0.634, 0.2518, 0.6791, 0.2826, 0.4999, 0.4959, 0.6791, 0.2826, 0.7172, 0.3217, 0.4999, 0.4959, 0.7172, 0.3217, 0.7471, 0.3674, 0.4999, 0.4959, 0.7471, 0.3674, 0.7674, 0.4181, 0.4999, 0.4959, 0.7674, 0.4181, 0.7775, 0.4717, 0.4999, 0.4959, 0.7775, 0.4717, 0.7768, 0.5263, 0.4999, 0.4959, 0.7768, 0.5263, 0.7656, 0.5798, 0.4999, 0.4959, 0.7656, 0.5798, 0.7441, 0.63, 0.4999, 0.4959, 0.7441, 0.63, 0.7133, 0.6751, 0.4999, 0.4959, 0.7133, 0.6751, 0.6742, 0.7133, 0.4999, 0.4959, 0.6742, 0.7133, 0.6285, 0.7431, 0.4999, 0.4959, 0.6285, 0.7431, 0.5778, 0.7634, 0.4999, 0.4959, 0.5778, 0.7634, 0.5241, 0.7734, 0.4999, 0.4959, 0.5241, 0.7734, 0.4695, 0.7728, 0.4999, 0.4959, 0.4695, 0.7728, 0.4161, 0.7615, 0.4999, 0.4959, 0.4161, 0.7615, 0.3659, 0.74, 0.4999, 0.4959, 0.3659, 0.74, 0.3208, 0.7092, 0.4999, 0.4959, 0.3208, 0.7092, 0.2827, 0.6701, 0.4999, 0.4959, 0.2827, 0.6701, 0.2529, 0.6244, 0.4999, 0.4959, 0.2529, 0.6244, 0.2326, 0.5737, 0.4999, 0.4959, -1.709, 1.155, -1.794, 0.711, -1.366, 0.6688, -1.299, 1.03, 0.2326, 0.5737, 0.2223, 0.5201, 0.4999, 0.4959, -2.197, 1.301, -2.299, 0.7587, -1.794, 0.711, -1.709, 1.155, -0.3174, 0.7361, -0.3503, 0.5723, -0.05875, 0.5453, -0.03762, 0.6531, -0.6141, 0.8249, -0.6596, 0.6015, -0.3503, 0.5723, -0.3174, 0.7361, -0.9367, 0.9218, -0.9951, 0.6337, -0.6596, 0.6015, -0.6141, 0.8249, -1.299, 1.03, -1.366, 0.6688, -0.9951, 0.6337, -0.9367, 0.9218, -0.03762, 0.6531, -0.05875, 0.5453, 0.2223, 0.5201, 0.2326, 0.5737, 0.4937, 0.4995, 0.4938, 0.4997, 0.4936, 0.4998, 0.4936, 0.4996, 9.998e-05, 9.998e-05, 0.9999, 9.998e-05, 0.9999, 0.9999, 0.0001005, 0.9999, 0.4936, 0.4996, 0.4936, 0.4998, 0.4937, 0.4999, 0.4937, 0.5001, 0.4936, 0.5002, 0.4936, 0.5004, 0.4935, 0.5005, 0.4934, 0.5007, 0.4932, 0.5007, 0.4931, 0.5008, 0.4929, 0.5008, 0.4927, 0.5008, 0.4926, 0.5008, 0.4924, 0.5007, 0.4923, 0.5006, 0.4922, 0.5005, 0.4921, 0.5004, 0.492, 0.5002, 0.492, 0.5001, 0.492, 0.4999, 0.4921, 0.4998, 0.4921, 0.4996, 0.4922, 0.4995, 0.4923, 0.4993, 0.4924, 0.4993, 0.4926, 0.4992, 0.4927, 0.4992, 0.4929, 0.4992, 0.4931, 0.4992, 0.4932, 0.4993, 0.4934, 0.4993, 0.4935, 0.4995, 0.4918, 0.5001, 0.4918, 0.4999, 0.492, 0.4999, 0.492, 0.5001, 0.4919, 0.4997, 0.4919, 0.4995, 0.4921, 0.4996, 0.4921, 0.4998, 0.4929, 0.499, 0.4931, 0.499, 0.4931, 0.4992, 0.4929, 0.4992, 0.4919, 0.4995, 0.492, 0.4994, 0.4922, 0.4995, 0.4921, 0.4996, 0.4938, 0.4997, 0.4938, 0.4999, 0.4937, 0.4999, 0.4936, 0.4998, 0.4929, 0.501, 0.4927, 0.501, 0.4927, 0.5008, 0.4929, 0.5008, 0.4918, 0.4999, 0.4919, 0.4997, 0.4921, 0.4998, 0.492, 0.4999, 0.4927, 0.499, 0.4929, 0.499, 0.4929, 0.4992, 0.4927, 0.4992, 0.4933, 0.5009, 0.4931, 0.501, 0.4931, 0.5008, 0.4932, 0.5007, 0.4936, 0.4993, 0.4937, 0.4995, 0.4936, 0.4996, 0.4935, 0.4995, 0.4931, 0.501, 0.4929, 0.501, 0.4929, 0.5008, 0.4931, 0.5008, 0.4927, 0.501, 0.4925, 0.501, 0.4926, 0.5008, 0.4927, 0.5008, 0.4922, 0.5008, 0.492, 0.5006, 0.4922, 0.5005, 0.4923, 0.5006, 0.4919, 0.5005, 0.4919, 0.5003, 0.492, 0.5002, 0.4921, 0.5004, 0.4922, 0.4992, 0.4924, 0.4991, 0.4924, 0.4993, 0.4923, 0.4993, 0.4919, 0.5003, 0.4918, 0.5001, 0.492, 0.5001, 0.492, 0.5002, 0.4931, 0.499, 0.4933, 0.4991, 0.4932, 0.4993, 0.4931, 0.4992, 0.4936, 0.5007, 0.4935, 0.5008, 0.4934, 0.5007, 0.4935, 0.5005, 0.492, 0.5006, 0.4919, 0.5005, 0.4921, 0.5004, 0.4922, 0.5005, 0.492, 0.4994, 0.4922, 0.4992, 0.4923, 0.4993, 0.4922, 0.4995, 0.4935, 0.4992, 0.4936, 0.4993, 0.4935, 0.4995, 0.4934, 0.4993, 0.4938, 0.5003, 0.4937, 0.5005, 0.4936, 0.5004, 0.4936, 0.5002, 0.4925, 0.499, 0.4927, 0.499, 0.4927, 0.4992, 0.4926, 0.4992, 0.4937, 0.5005, 0.4936, 0.5007, 0.4935, 0.5005, 0.4936, 0.5004, 0.4935, 0.5008, 0.4933, 0.5009, 0.4932, 0.5007, 0.4934, 0.5007, 0.4938, 0.5001, 0.4938, 0.5003, 0.4936, 0.5002, 0.4937, 0.5001, 0.4925, 0.501, 0.4923, 0.5009, 0.4924, 0.5007, 0.4926, 0.5008, 0.4923, 0.5009, 0.4922, 0.5008, 0.4923, 0.5006, 0.4924, 0.5007, 0.4924, 0.4991, 0.4925, 0.499, 0.4926, 0.4992, 0.4924, 0.4993, 0.4938, 0.4999, 0.4938, 0.5001, 0.4937, 0.5001, 0.4937, 0.4999, 0.4933, 0.4991, 0.4935, 0.4992, 0.4934, 0.4993, 0.4932, 0.4993, 3.795e-05, 0.4956, 0.1248, 0.487, 0.1323, 1.004, 0.009682, 1.012, 0.1248, 0.487, 0.2497, 0.481, 0.2549, 0.9976, 0.1323, 1.004, 0.2497, 0.481, 0.375, 0.4774, 0.3775, 0.9941, 0.2549, 0.9976, 0.375, 0.4774, 0.5, 0.4762, 0.5, 0.9929, 0.3775, 0.9941, 0.5, 0.4762, 0.625, 0.4774, 0.6225, 0.9941, 0.5, 0.9929, 0.625, 0.4774, 0.7503, 0.481, 0.7451, 0.9976, 0.6225, 0.9941, 0.7503, 0.481, 0.8752, 0.487, 0.8677, 1.004, 0.7451, 0.9976, 0.8752, 0.487, 1.0, 0.4956, 0.9903, 1.012, 0.8677, 1.004])
me_circle.use_remesh_preserve_volume = False
me_circle.use_remesh_preserve_attributes = False
me_circle.use_mirror_vertex_groups = False
me_circle.update()

# ---- objects
ob_skydome_new_yorkwater = bpy.data.objects.new('skydome_new_yorkwater', me_circle_001)
ob_skydome_new_york = bpy.data.objects.new('skydome_new_york', me_circle)

# ---- transforms, parenting, visibility, modifiers, constraints
ob_skydome_new_yorkwater.location = (0.0, 0.0, -0.2)
ob_skydome_new_yorkwater.rotation_euler = (1.571, 2.22e-16, 2.22e-16)
ob_skydome_new_yorkwater.lineart.crease_threshold = 0.0
ob_skydome_new_york.location = (0.0, 0.0, 0.0)
ob_skydome_new_york.rotation_euler = (1.571, 3.618e-23, 4.441e-16)
ob_skydome_new_york.lineart.crease_threshold = 0.0

# ---- collection membership
col_collection_1.objects.link(ob_skydome_new_yorkwater)
col_collection_1.objects.link(ob_skydome_new_york)

# ---- scene / render settings (as saved in the file)
scene.frame_start = 1; scene.frame_end = 250; scene.frame_set(1)
scene.render.engine = 'BLENDER_EEVEE_NEXT'
scene.render.image_settings.color_mode = 'RGB'
scene.render.image_settings.compression = 90
scene.render.resolution_percentage = 50
scene.render.dither_intensity = 0.0
scene.cycles.use_denoising = False
scene.cycles.samples = 10
scene.cycles.sampling_pattern = 'TABULATED_SOBOL'
scene.cycles.light_sampling_threshold = 0.0
scene.cycles.use_adaptive_sampling = False
scene.cycles.use_light_tree = False
scene.cycles.blur_glossy = 0.0
scene.cycles.volume_bounces = 1
scene.cycles.pixel_filter_type = 'GAUSSIAN'
scene.cycles.sample_clamp_indirect = 0.0
scene.view_settings.view_transform = 'Standard'
bpy.context.view_layer.update()

# ---- added for rendering (the .blend has no active camera and no usable light): camera, sun
cam_auto = bpy.data.cameras.new('AutoCamera')
cam_auto.lens = 50.0
cam_auto.sensor_width = 36.0
cam_auto.clip_end = 1000.0
ob_auto_camera = bpy.data.objects.new('AutoCamera', cam_auto)
scene.collection.objects.link(ob_auto_camera)
ob_auto_camera.location = (28.4272, -34.1126, 26.6417)
ob_auto_camera.rotation_euler = (1.09748, -7.21219e-08, 0.694738)
scene.camera = ob_auto_camera
light_auto_sun = bpy.data.lights.new('AutoSun', 'SUN')
light_auto_sun.energy = 3.0
light_auto_sun.angle = 0.0523599
ob_auto_sun = bpy.data.objects.new('AutoSun', light_auto_sun)
scene.collection.objects.link(ob_auto_sun)
ob_auto_sun.rotation_euler = (0.872665, 0.174533, 0.523599)
bpy.context.view_layer.update()
